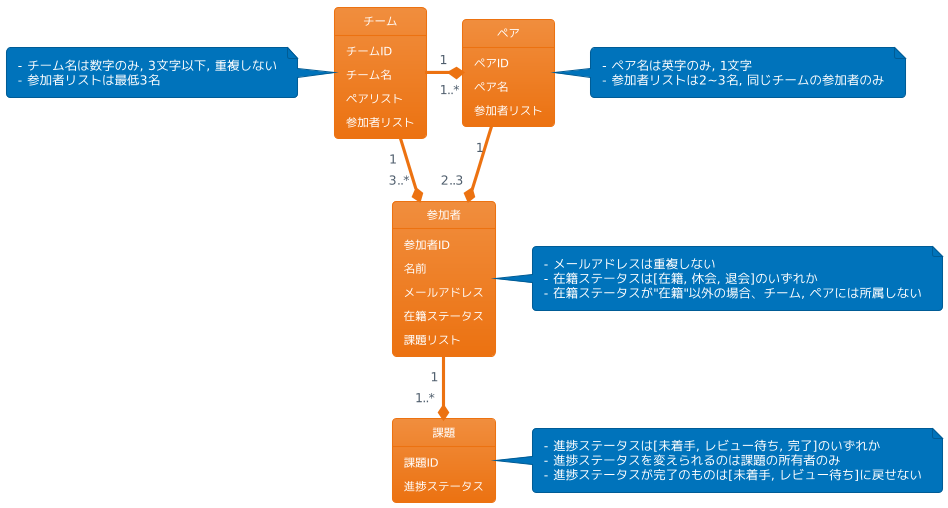

The diagram above was rendered by PlantUML. Its source (embedded in the PNG):
@startuml
!theme aws-orange
skinparam PackageStyle rectangle

object 参加者 {
  参加者ID
  名前
  メールアドレス
  在籍ステータス
  課題リスト
}

object 課題 {
  課題ID
  進捗ステータス
}

object ペア {
  ペアID
  ペア名
  参加者リスト
}

object チーム {
  チームID
  チーム名
  ペアリスト
  参加者リスト
}

note right of 参加者 {
  - メールアドレスは重複しない
  - 在籍ステータスは[在籍, 休会, 退会]のいずれか
  - 在籍ステータスが"在籍"以外の場合、チーム, ペアには所属しない
}

note right of 課題 {
  - 進捗ステータスは[未着手, レビュー待ち, 完了]のいずれか
  - 進捗ステータスを変えられるのは課題の所有者のみ
  - 進捗ステータスが完了のものは[未着手, レビュー待ち]に戻せない
}

note right of ペア {
  - ペア名は英字のみ, 1文字
  - 参加者リストは2~3名, 同じチームの参加者のみ
}

note left of チーム {
  - チーム名は数字のみ, 3文字以下, 重複しない
  - 参加者リストは最低3名
}

チーム "1" -right-* "1..*" ペア
チーム "1" -right-* "3..*" 参加者
ペア "1" --* "2..3" 参加者
参加者 "1" -down-* "1..*" 課題
@enduml